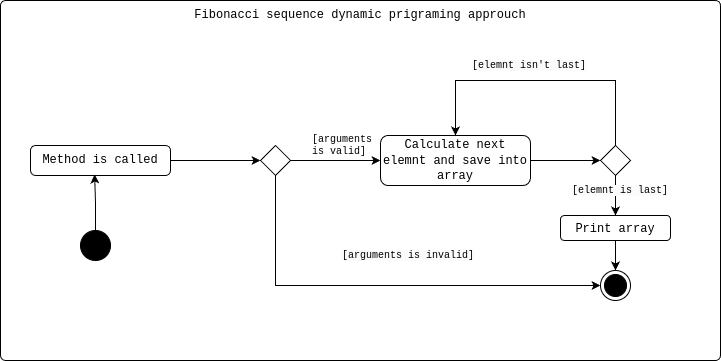

The diagram above was exported from draw.io. Its source (the exported page's mxGraphModel, read from the mxfile embedded in the PNG):
<mxGraphModel dx="1434" dy="793" grid="1" gridSize="10" guides="1" tooltips="1" connect="1" arrows="1" fold="1" page="1" pageScale="1" pageWidth="827" pageHeight="1169" math="0" shadow="0">
  <root>
    <mxCell id="0" />
    <mxCell id="1" parent="0" />
    <mxCell id="2Lg9ALXh5mZ3ik6CwKqo-1" value="&lt;font face=&quot;Courier New&quot;&gt;Fibonacci sequence dynamic prigraming approuch&lt;/font&gt;" style="html=1;align=center;verticalAlign=top;rounded=1;absoluteArcSize=1;arcSize=10;dashed=0;whiteSpace=wrap;" vertex="1" parent="1">
      <mxGeometry x="70" y="90" width="720" height="360" as="geometry" />
    </mxCell>
    <mxCell id="6bL0c2sx2spTZpUS8PTQ-8" value="" style="ellipse;fillColor=strokeColor;html=1;" parent="1" vertex="1">
      <mxGeometry x="150" y="320" width="30" height="30" as="geometry" />
    </mxCell>
    <mxCell id="6bL0c2sx2spTZpUS8PTQ-28" style="edgeStyle=orthogonalEdgeStyle;rounded=0;orthogonalLoop=1;jettySize=auto;html=1;exitX=1;exitY=0.5;exitDx=0;exitDy=0;entryX=0;entryY=0.5;entryDx=0;entryDy=0;" parent="1" source="6bL0c2sx2spTZpUS8PTQ-11" target="6bL0c2sx2spTZpUS8PTQ-12" edge="1">
      <mxGeometry relative="1" as="geometry" />
    </mxCell>
    <mxCell id="6bL0c2sx2spTZpUS8PTQ-11" value="&lt;font face=&quot;Courier New&quot;&gt;Method is called&lt;/font&gt;" style="html=1;align=center;verticalAlign=top;rounded=1;absoluteArcSize=1;arcSize=10;dashed=0;whiteSpace=wrap;" parent="1" vertex="1">
      <mxGeometry x="100" y="235" width="140" height="30" as="geometry" />
    </mxCell>
    <mxCell id="6bL0c2sx2spTZpUS8PTQ-29" style="edgeStyle=orthogonalEdgeStyle;rounded=0;orthogonalLoop=1;jettySize=auto;html=1;exitX=0.5;exitY=1;exitDx=0;exitDy=0;entryX=0;entryY=0.5;entryDx=0;entryDy=0;" parent="1" source="6bL0c2sx2spTZpUS8PTQ-12" target="6bL0c2sx2spTZpUS8PTQ-13" edge="1">
      <mxGeometry relative="1" as="geometry" />
    </mxCell>
    <mxCell id="6bL0c2sx2spTZpUS8PTQ-30" style="edgeStyle=orthogonalEdgeStyle;rounded=0;orthogonalLoop=1;jettySize=auto;html=1;entryX=0;entryY=0.5;entryDx=0;entryDy=0;" parent="1" source="6bL0c2sx2spTZpUS8PTQ-12" target="6bL0c2sx2spTZpUS8PTQ-19" edge="1">
      <mxGeometry relative="1" as="geometry" />
    </mxCell>
    <mxCell id="6bL0c2sx2spTZpUS8PTQ-12" value="" style="rhombus;" parent="1" vertex="1">
      <mxGeometry x="330" y="235" width="30" height="30" as="geometry" />
    </mxCell>
    <mxCell id="6bL0c2sx2spTZpUS8PTQ-13" value="" style="ellipse;html=1;shape=endState;fillColor=strokeColor;" parent="1" vertex="1">
      <mxGeometry x="670" y="360" width="30" height="30" as="geometry" />
    </mxCell>
    <mxCell id="6bL0c2sx2spTZpUS8PTQ-14" value="[arguments is valid]" style="text;html=1;strokeColor=none;fillColor=none;align=left;verticalAlign=middle;whiteSpace=wrap;rounded=0;fontSize=10;fontFamily=Courier New;" parent="1" vertex="1">
      <mxGeometry x="380" y="220" width="60" height="30" as="geometry" />
    </mxCell>
    <mxCell id="6bL0c2sx2spTZpUS8PTQ-34" style="edgeStyle=orthogonalEdgeStyle;rounded=0;orthogonalLoop=1;jettySize=auto;html=1;" parent="1" source="6bL0c2sx2spTZpUS8PTQ-19" target="6bL0c2sx2spTZpUS8PTQ-20" edge="1">
      <mxGeometry relative="1" as="geometry" />
    </mxCell>
    <mxCell id="6bL0c2sx2spTZpUS8PTQ-19" value="&lt;font face=&quot;Courier New&quot;&gt;Calculate next elemnt and save into array&lt;/font&gt;" style="rounded=1;whiteSpace=wrap;html=1;" parent="1" vertex="1">
      <mxGeometry x="450" y="225" width="150" height="50" as="geometry" />
    </mxCell>
    <mxCell id="2Lg9ALXh5mZ3ik6CwKqo-2" style="edgeStyle=orthogonalEdgeStyle;rounded=0;orthogonalLoop=1;jettySize=auto;html=1;entryX=0.5;entryY=0;entryDx=0;entryDy=0;" edge="1" parent="1" source="6bL0c2sx2spTZpUS8PTQ-20" target="6bL0c2sx2spTZpUS8PTQ-19">
      <mxGeometry relative="1" as="geometry">
        <Array as="points">
          <mxPoint x="685" y="170" />
          <mxPoint x="525" y="170" />
        </Array>
      </mxGeometry>
    </mxCell>
    <mxCell id="2Lg9ALXh5mZ3ik6CwKqo-4" value="" style="edgeStyle=orthogonalEdgeStyle;rounded=0;orthogonalLoop=1;jettySize=auto;html=1;" edge="1" parent="1" source="6bL0c2sx2spTZpUS8PTQ-20" target="2Lg9ALXh5mZ3ik6CwKqo-3">
      <mxGeometry relative="1" as="geometry" />
    </mxCell>
    <mxCell id="6bL0c2sx2spTZpUS8PTQ-20" value="" style="rhombus;" parent="1" vertex="1">
      <mxGeometry x="670" y="235" width="30" height="30" as="geometry" />
    </mxCell>
    <mxCell id="6bL0c2sx2spTZpUS8PTQ-21" value="&lt;span style=&quot;color: rgb(0, 0, 0); font-family: &amp;quot;Courier New&amp;quot;; font-size: 10px; font-style: normal; font-variant-ligatures: normal; font-variant-caps: normal; font-weight: 400; letter-spacing: normal; orphans: 2; text-align: left; text-indent: 0px; text-transform: none; widows: 2; word-spacing: 0px; -webkit-text-stroke-width: 0px; background-color: rgb(251, 251, 251); text-decoration-thickness: initial; text-decoration-style: initial; text-decoration-color: initial; float: none; display: inline !important;&quot;&gt;[arguments is invalid]&lt;/span&gt;" style="text;whiteSpace=wrap;html=1;" parent="1" vertex="1">
      <mxGeometry x="410" y="330" width="150" height="40" as="geometry" />
    </mxCell>
    <mxCell id="6bL0c2sx2spTZpUS8PTQ-22" value="&lt;span style=&quot;color: rgb(0, 0, 0); font-family: &amp;quot;Courier New&amp;quot;; font-size: 10px; font-style: normal; font-variant-ligatures: normal; font-variant-caps: normal; font-weight: 400; letter-spacing: normal; orphans: 2; text-align: left; text-indent: 0px; text-transform: none; widows: 2; word-spacing: 0px; -webkit-text-stroke-width: 0px; background-color: rgb(251, 251, 251); text-decoration-thickness: initial; text-decoration-style: initial; text-decoration-color: initial; float: none; display: inline !important;&quot;&gt;[elemnt is last]&lt;/span&gt;" style="text;whiteSpace=wrap;html=1;" parent="1" vertex="1">
      <mxGeometry x="640" y="265" width="150" height="40" as="geometry" />
    </mxCell>
    <mxCell id="6bL0c2sx2spTZpUS8PTQ-23" value="&lt;span style=&quot;color: rgb(0, 0, 0); font-family: &amp;quot;Courier New&amp;quot;; font-size: 10px; font-style: normal; font-variant-ligatures: normal; font-variant-caps: normal; font-weight: 400; letter-spacing: normal; orphans: 2; text-align: left; text-indent: 0px; text-transform: none; widows: 2; word-spacing: 0px; -webkit-text-stroke-width: 0px; background-color: rgb(251, 251, 251); text-decoration-thickness: initial; text-decoration-style: initial; text-decoration-color: initial; float: none; display: inline !important;&quot;&gt;[elemnt isn't last]&lt;/span&gt;" style="text;whiteSpace=wrap;html=1;" parent="1" vertex="1">
      <mxGeometry x="540" y="140" width="150" height="40" as="geometry" />
    </mxCell>
    <mxCell id="6bL0c2sx2spTZpUS8PTQ-27" style="edgeStyle=orthogonalEdgeStyle;rounded=0;orthogonalLoop=1;jettySize=auto;html=1;entryX=0.458;entryY=0.967;entryDx=0;entryDy=0;entryPerimeter=0;" parent="1" source="6bL0c2sx2spTZpUS8PTQ-8" target="6bL0c2sx2spTZpUS8PTQ-11" edge="1">
      <mxGeometry relative="1" as="geometry" />
    </mxCell>
    <mxCell id="2Lg9ALXh5mZ3ik6CwKqo-5" value="" style="edgeStyle=orthogonalEdgeStyle;rounded=0;orthogonalLoop=1;jettySize=auto;html=1;" edge="1" parent="1" source="2Lg9ALXh5mZ3ik6CwKqo-3" target="6bL0c2sx2spTZpUS8PTQ-13">
      <mxGeometry relative="1" as="geometry" />
    </mxCell>
    <mxCell id="2Lg9ALXh5mZ3ik6CwKqo-3" value="&lt;font face=&quot;Courier New&quot;&gt;Print array&lt;/font&gt;" style="rounded=1;whiteSpace=wrap;html=1;" vertex="1" parent="1">
      <mxGeometry x="630" y="305" width="110" height="25" as="geometry" />
    </mxCell>
  </root>
</mxGraphModel>